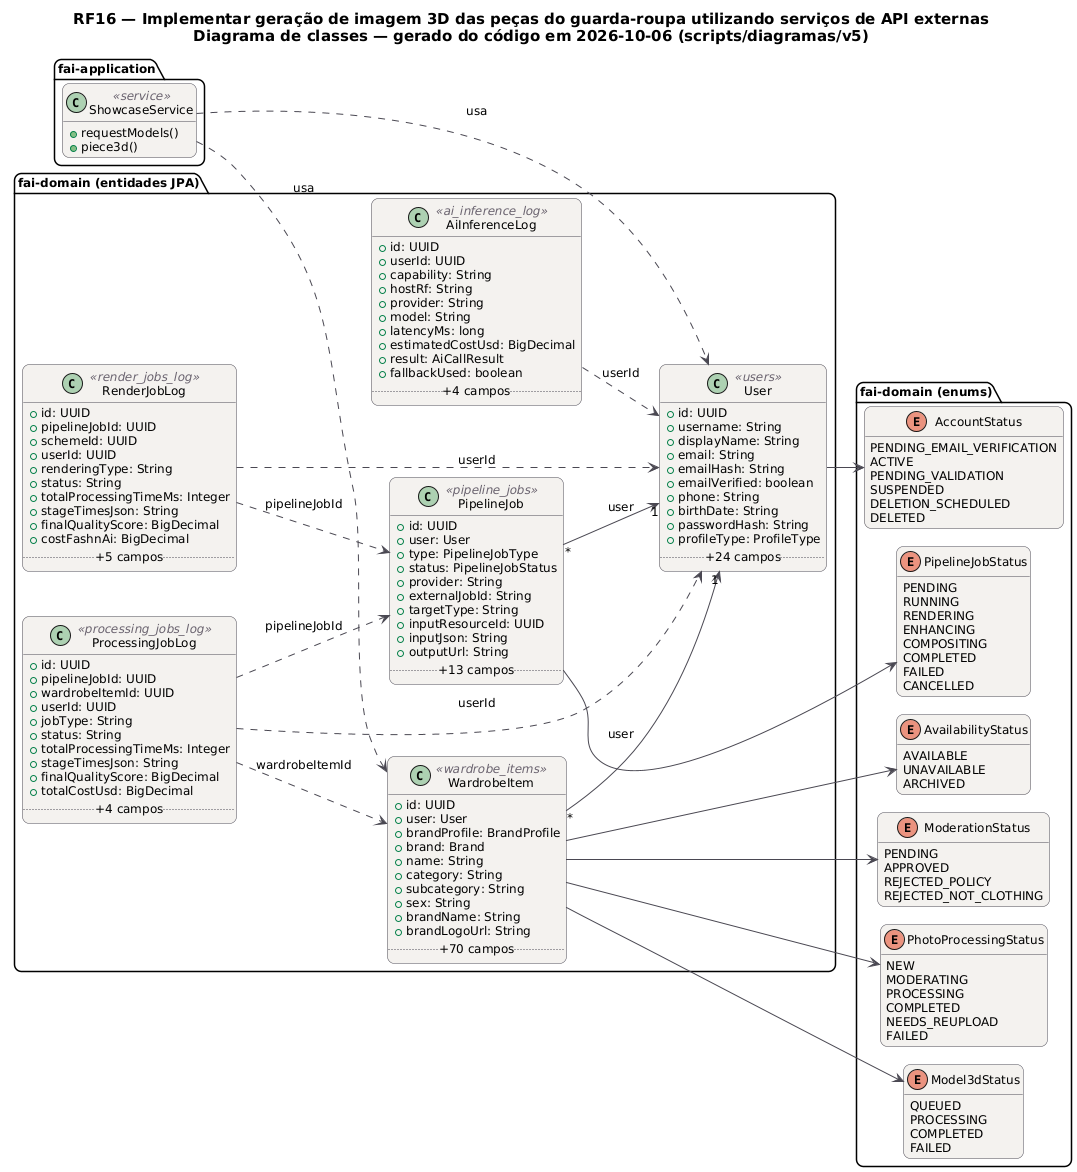

The diagram above was rendered by PlantUML. Its source (embedded in the PNG):
@startuml RF16_Classes
!pragma layout smetana
skinparam backgroundColor #FFFFFF
skinparam shadowing false
skinparam defaultFontName "DejaVu Sans"
skinparam defaultFontSize 12
skinparam titleFontSize 15
skinparam roundcorner 14
skinparam ArrowColor #52606D
skinparam note {
  BackgroundColor #FFFDEB
  BorderColor #D8CE78
  FontColor #554F24
}
skinparam class {
  BackgroundColor #F4F2EF
  BorderColor #4A4852
  ArrowColor #4A4852
  StereotypeFontColor #6B6470
}
hide empty members
left to right direction
title RF16 — Implementar geração de imagem 3D das peças do guarda-roupa utilizando serviços de API externas\nDiagrama de classes — gerado do código em 2026-10-06 (scripts/diagramas/v5)

package "fai-domain (entidades JPA)" {
  class AiInferenceLog <<ai_inference_log>> {
    +id: UUID
    +userId: UUID
    +capability: String
    +hostRf: String
    +provider: String
    +model: String
    +latencyMs: long
    +estimatedCostUsd: BigDecimal
    +result: AiCallResult
    +fallbackUsed: boolean
    .. +4 campos ..
  }
  class PipelineJob <<pipeline_jobs>> {
    +id: UUID
    +user: User
    +type: PipelineJobType
    +status: PipelineJobStatus
    +provider: String
    +externalJobId: String
    +targetType: String
    +inputResourceId: UUID
    +inputJson: String
    +outputUrl: String
    .. +13 campos ..
  }
  class ProcessingJobLog <<processing_jobs_log>> {
    +id: UUID
    +pipelineJobId: UUID
    +wardrobeItemId: UUID
    +userId: UUID
    +jobType: String
    +status: String
    +totalProcessingTimeMs: Integer
    +stageTimesJson: String
    +finalQualityScore: BigDecimal
    +totalCostUsd: BigDecimal
    .. +4 campos ..
  }
  class RenderJobLog <<render_jobs_log>> {
    +id: UUID
    +pipelineJobId: UUID
    +schemeId: UUID
    +userId: UUID
    +renderingType: String
    +status: String
    +totalProcessingTimeMs: Integer
    +stageTimesJson: String
    +finalQualityScore: BigDecimal
    +costFashnAi: BigDecimal
    .. +5 campos ..
  }
  class User <<users>> {
    +id: UUID
    +username: String
    +displayName: String
    +email: String
    +emailHash: String
    +emailVerified: boolean
    +phone: String
    +birthDate: String
    +passwordHash: String
    +profileType: ProfileType
    .. +24 campos ..
  }
  class WardrobeItem <<wardrobe_items>> {
    +id: UUID
    +user: User
    +brandProfile: BrandProfile
    +brand: Brand
    +name: String
    +category: String
    +subcategory: String
    +sex: String
    +brandName: String
    +brandLogoUrl: String
    .. +70 campos ..
  }
}
package "fai-domain (enums)" {
  enum PipelineJobStatus {
    PENDING
    RUNNING
    RENDERING
    ENHANCING
    COMPOSITING
    COMPLETED
    FAILED
    CANCELLED
  }
  enum AccountStatus {
    PENDING_EMAIL_VERIFICATION
    ACTIVE
    PENDING_VALIDATION
    SUSPENDED
    DELETION_SCHEDULED
    DELETED
  }
  enum AvailabilityStatus {
    AVAILABLE
    UNAVAILABLE
    ARCHIVED
  }
  enum ModerationStatus {
    PENDING
    APPROVED
    REJECTED_POLICY
    REJECTED_NOT_CLOTHING
  }
  enum PhotoProcessingStatus {
    NEW
    MODERATING
    PROCESSING
    COMPLETED
    NEEDS_REUPLOAD
    FAILED
  }
  enum Model3dStatus {
    QUEUED
    PROCESSING
    COMPLETED
    FAILED
  }
}
package "fai-application" {
  class ShowcaseService <<service>> {
    +requestModels()
    +piece3d()
  }
}
ShowcaseService ..> User : usa
ShowcaseService ..> WardrobeItem : usa
AiInferenceLog ..> User : userId
PipelineJob "*" --> "1" User : user
PipelineJob --> PipelineJobStatus
ProcessingJobLog ..> PipelineJob : pipelineJobId
ProcessingJobLog ..> User : userId
ProcessingJobLog ..> WardrobeItem : wardrobeItemId
RenderJobLog ..> PipelineJob : pipelineJobId
RenderJobLog ..> User : userId
User --> AccountStatus
WardrobeItem "*" --> "1" User : user
WardrobeItem --> AvailabilityStatus
WardrobeItem --> Model3dStatus
WardrobeItem --> ModerationStatus
WardrobeItem --> PhotoProcessingStatus
@enduml